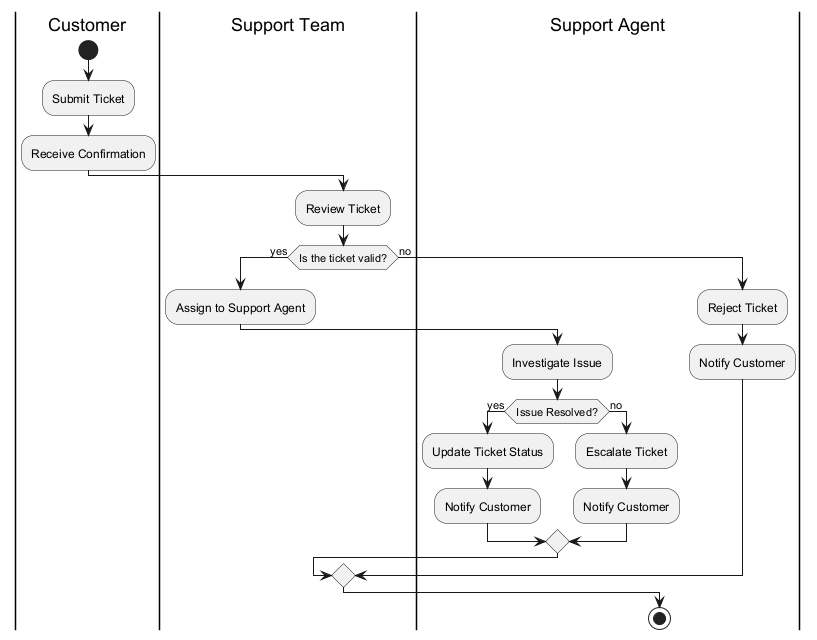

The diagram above was rendered by PlantUML. Its source (embedded in the PNG):
@startuml
|Customer|
start
:Submit Ticket;
:Receive Confirmation;

|Support Team|
:Review Ticket;
if (Is the ticket valid?) then (yes)
  :Assign to Support Agent;
  |Support Agent|
  :Investigate Issue;
  if (Issue Resolved?) then (yes)
    :Update Ticket Status;
    :Notify Customer;
  else (no)
    :Escalate Ticket;
    :Notify Customer;
  endif
else (no)
  :Reject Ticket;
  :Notify Customer;
endif
stop
@enduml